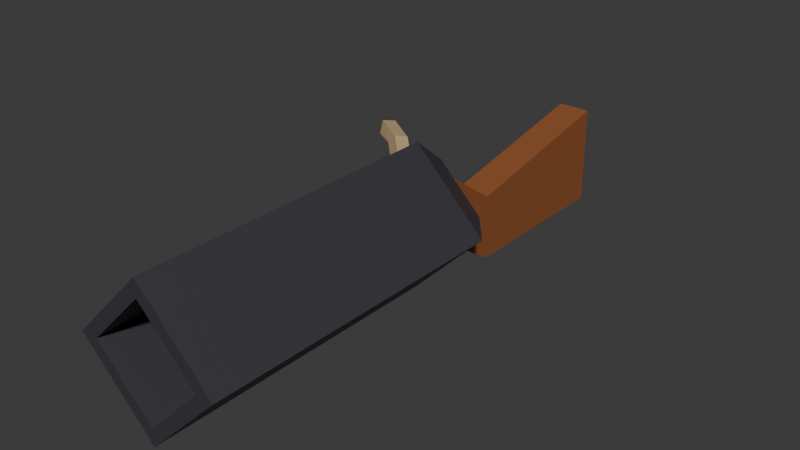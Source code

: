 # Source: cannon.blend  (saved by Blender 4.4.32; exported with 4.5.12 LTS)
import bpy
from mathutils import Matrix  # noqa: F401  (used for matrix-valued properties, if any)

bpy.ops.wm.read_factory_settings(use_empty=True)
scene = bpy.context.scene
scene.name = 'Scene'

# ---- collections
col_collection = bpy.data.collections.new('Collection'); scene.collection.children.link(col_collection)

# ---- materials (node trees are filled in below, after node groups)
mat_material = bpy.data.materials.new('Material')
mat_material.alpha_threshold = 0.0
mat_material.roughness = 0.5
mat_material.line_color = (0.0, 0.0, 0.0, 1.0)
mat_material_001 = bpy.data.materials.new('Material.001')
mat_material_002 = bpy.data.materials.new('Material.002')
mat_material_003 = bpy.data.materials.new('Material.003')

# ---- material node trees
mat_material.use_nodes = True; mat_material.node_tree.nodes.clear()
_N = mat_material.node_tree.nodes; _L = mat_material.node_tree.links
n0 = _N.new('ShaderNodeOutputMaterial'); n0.name = 'Material Output'; n0.location = (300, 300)
n1 = _N.new('ShaderNodeBsdfPrincipled'); n1.name = 'Principled BSDF'; n1.location = (10, 300)
n1.inputs[3].default_value = 1.45
_L.new(n1.outputs[0], n0.inputs[0])
n0.is_active_output = True
mat_material_001.use_nodes = True; mat_material_001.node_tree.nodes.clear()
_N = mat_material_001.node_tree.nodes; _L = mat_material_001.node_tree.links
n0 = _N.new('ShaderNodeBsdfPrincipled'); n0.name = 'Principled BSDF'; n0.location = (10, 300)
n0.inputs[0].default_value = (0.04373, 0.04374, 0.05286, 1.0)
n1 = _N.new('ShaderNodeOutputMaterial'); n1.name = 'Material Output'; n1.location = (300, 300)
_L.new(n0.outputs[0], n1.inputs[0])
n1.is_active_output = True
mat_material_002.use_nodes = True; mat_material_002.node_tree.nodes.clear()
_N = mat_material_002.node_tree.nodes; _L = mat_material_002.node_tree.links
n0 = _N.new('ShaderNodeBsdfPrincipled'); n0.name = 'Principled BSDF'; n0.location = (10, 300)
n0.inputs[0].default_value = (0.2918, 0.09531, 0.0319, 1.0)
n1 = _N.new('ShaderNodeOutputMaterial'); n1.name = 'Material Output'; n1.location = (300, 300)
_L.new(n0.outputs[0], n1.inputs[0])
n1.is_active_output = True
mat_material_003.use_nodes = True; mat_material_003.node_tree.nodes.clear()
_N = mat_material_003.node_tree.nodes; _L = mat_material_003.node_tree.links
n0 = _N.new('ShaderNodeBsdfPrincipled'); n0.name = 'Principled BSDF'; n0.location = (10, 300)
n0.inputs[0].default_value = (0.5029, 0.3613, 0.1946, 1.0)
n1 = _N.new('ShaderNodeOutputMaterial'); n1.name = 'Material Output'; n1.location = (300, 300)
_L.new(n0.outputs[0], n1.inputs[0])
n1.is_active_output = True

# ---- world
world_world = bpy.data.worlds.new('World'); scene.world = world_world
world_world.use_nodes = True; world_world.node_tree.nodes.clear()
_N = world_world.node_tree.nodes; _L = world_world.node_tree.links
n0 = _N.new('ShaderNodeOutputWorld'); n0.name = 'World Output'; n0.location = (300, 300)
n1 = _N.new('ShaderNodeBackground'); n1.name = 'Background'; n1.location = (10, 300)
n1.inputs[0].default_value = (0.05088, 0.05088, 0.05088, 1.0)
_L.new(n1.outputs[0], n0.inputs[0])
n0.is_active_output = True
world_world.color = (0.05088, 0.05088, 0.05088)
world_world.sun_shadow_jitter_overblur = 0.0

# ---- meshes
me_cube = bpy.data.meshes.new('Cube')
me_cube.from_pydata([(1.414, -0.9638, 0.294), (0.0, -0.9638, -1.12), (1.414, -6.953, 0.294), (0.0, -6.953, -1.12), (0.0, -0.9638, 1.708), (-1.414, -0.9638, 0.294), (0.0, -6.953, 1.708), (-1.414, -6.953, 0.294), (0.0, -0.2947, -0.5754), (-0.8693, -0.2947, 0.294), (0.8693, -0.2947, 0.294), (0.0, -0.2947, 1.163), (-1.081, -6.953, 0.294), (0.0, -6.953, 1.375), (1.081, -6.953, 0.294), (0.0, -6.953, -0.7869), (-1.081, -1.18, 0.294), (0.0, -1.18, 1.375), (1.081, -1.18, 0.294), (0.0, -1.18, -0.7869), (-0.9121, -0.7073, 0.8996), (-0.6357, -0.7474, 1.191), (-0.742, -0.3592, 0.7862), (-0.4657, -0.3993, 1.078), (-0.672, -0.9077, 0.6444), (-0.3956, -0.9478, 0.9359), (-0.5019, -0.5596, 0.531), (-0.2255, -0.5997, 0.8225), (-0.7233, -0.4276, 0.8576), (-0.8334, -0.653, 0.931), (-0.6545, -0.6789, 1.12), (-0.5444, -0.4536, 1.046), (-1.002, -0.1949, 1.154), (-1.112, -0.4202, 1.227), (-0.9333, -0.4461, 1.416), (-0.8232, -0.2208, 1.343), (-1.364, -0.004544, 1.19), (-1.459, -0.2417, 1.246), (-1.434, -0.1912, 1.501), (-1.339, 0.04591, 1.445), (-0.3204, 0.7328, -1.134), (-0.3204, -0.228, 0.8245), (0.3204, 0.7328, -1.134), (0.3204, -0.228, 0.8245), (-0.3204, -0.9958, -0.002317), (-0.3204, -1.008, 0.8245), (0.3204, -0.9958, -0.002317), (0.3204, -1.008, 0.8245), (-0.3204, 4.16, -1.134), (-0.3204, 4.145, 0.8245), (0.3204, 4.16, -1.134), (0.3204, 4.145, 0.8245), (0.3204, 2.461, -1.134), (0.3204, 0.7076, 0.1535), (-0.3204, 2.461, -1.134), (-0.3204, 0.7076, 0.1535)], [], [(0, 4, 6, 2), (6, 7, 12, 13), (7, 6, 4, 5), (5, 1, 3, 7), (1, 0, 2, 3), (5, 4, 11, 9), (9, 11, 10, 8), (1, 5, 9, 8), (4, 0, 10, 11), (0, 1, 8, 10), (13, 12, 16, 17), (7, 3, 15, 12), (2, 6, 13, 14), (3, 2, 14, 15), (19, 18, 17, 16), (12, 15, 19, 16), (15, 14, 18, 19), (14, 13, 17, 18), (21, 23, 31, 30), (22, 23, 27, 26), (26, 27, 25, 24), (24, 25, 21, 20), (22, 26, 24, 20), (27, 23, 21, 25), (31, 28, 32, 35), (22, 20, 29, 28), (23, 22, 28, 31), (20, 21, 30, 29), (34, 35, 39, 38), (29, 30, 34, 33), (30, 31, 35, 34), (28, 29, 33, 32), (37, 38, 39, 36), (32, 33, 37, 36), (35, 32, 36, 39), (33, 34, 38, 37), (44, 45, 41, 40), (53, 52, 50, 51), (43, 41, 45, 47), (40, 42, 46, 44), (42, 43, 47, 46), (48, 49, 51, 50), (52, 54, 48, 50), (55, 53, 51, 49), (54, 55, 49, 48), (40, 41, 55, 54), (41, 43, 53, 55), (42, 40, 54, 52), (43, 42, 52, 53)])
me_cube.polygons.foreach_set('material_index', [1, 1, 1, 1, 1, 1, 1, 1, 1, 1, 1, 1, 1, 1, 1, 1, 1, 1, 1, 1, 1, 1, 1, 1, 3, 1, 1, 1, 3, 3, 3, 3, 3, 3, 3, 3, 2, 2, 2, 2, 2, 2, 2, 2, 2, 2, 2, 2, 2])
_uv = me_cube.uv_layers.new(name='UVMap')
_uv.uv.foreach_set('vector', [0.625, 0.5, 0.875, 0.5, 0.875, 0.75, 0.625, 0.75, 0.625, 0.0, 0.375, 0.0, 0.375, 0.0, 0.625, 0.0, 0.375, 0.0, 0.625, 0.0, 0.625, 0.25, 0.375, 0.25, 0.125, 0.5, 0.375, 0.5, 0.375, 0.75, 0.125, 0.75, 0.375, 0.5, 0.625, 0.5, 0.625, 0.75, 0.375, 0.75, 0.375, 0.25, 0.625, 0.25, 0.625, 0.25, 0.375, 0.25, 0.375, 0.25, 0.625, 0.25, 0.625, 0.5, 0.375, 0.5, 0.375, 0.5, 0.125, 0.5, 0.125, 0.5, 0.375, 0.5, 0.875, 0.5, 0.625, 0.5, 0.625, 0.5, 0.875, 0.5, 0.625, 0.5, 0.375, 0.5, 0.375, 0.5, 0.625, 0.5, 0.625, 0.0, 0.375, 0.0, 0.375, 0.0, 0.625, 0.0, 0.125, 0.75, 0.375, 0.75, 0.375, 0.75, 0.125, 0.75, 0.625, 0.75, 0.875, 0.75, 0.875, 0.75, 0.625, 0.75, 0.375, 0.75, 0.625, 0.75, 0.625, 0.75, 0.375, 0.75, 0.375, 0.75, 0.625, 0.75, 0.625, 1.0, 0.375, 1.0, 0.125, 0.75, 0.375, 0.75, 0.375, 0.75, 0.125, 0.75, 0.375, 0.75, 0.625, 0.75, 0.625, 0.75, 0.375, 0.75, 0.625, 0.75, 0.875, 0.75, 0.875, 0.75, 0.625, 0.75, 0.875, 0.75, 0.875, 0.5, 0.875, 0.5, 0.875, 0.75, 0.375, 0.25, 0.625, 0.25, 0.625, 0.5, 0.375, 0.5, 0.375, 0.5, 0.625, 0.5, 0.625, 0.75, 0.375, 0.75, 0.375, 0.75, 0.625, 0.75, 0.625, 1.0, 0.375, 1.0, 0.125, 0.5, 0.375, 0.5, 0.375, 0.75, 0.125, 0.75, 0.625, 0.5, 0.875, 0.5, 0.875, 0.75, 0.625, 0.75, 0.625, 0.25, 0.375, 0.25, 0.375, 0.25, 0.625, 0.25, 0.125, 0.5, 0.125, 0.75, 0.125, 0.75, 0.125, 0.5, 0.625, 0.25, 0.375, 0.25, 0.375, 0.25, 0.625, 0.25, 0.375, 1.0, 0.625, 1.0, 0.625, 1.0, 0.375, 1.0, 0.875, 0.75, 0.875, 0.5, 0.875, 0.5, 0.875, 0.75, 0.375, 1.0, 0.625, 1.0, 0.625, 1.0, 0.375, 1.0, 0.875, 0.75, 0.875, 0.5, 0.875, 0.5, 0.875, 0.75, 0.125, 0.5, 0.125, 0.75, 0.125, 0.75, 0.125, 0.5, 0.375, 0.0, 0.625, 0.0, 0.625, 0.25, 0.375, 0.25, 0.125, 0.5, 0.125, 0.75, 0.125, 0.75, 0.125, 0.5, 0.625, 0.25, 0.375, 0.25, 0.375, 0.25, 0.625, 0.25, 0.375, 1.0, 0.625, 1.0, 0.625, 1.0, 0.375, 1.0, 0.375, 0.125, 0.625, 0.125, 0.625, 0.25, 0.375, 0.25, 0.625, 0.5, 0.375, 0.5, 0.375, 0.5, 0.625, 0.5, 0.625, 0.5, 0.875, 0.5, 0.875, 0.625, 0.625, 0.625, 0.125, 0.5, 0.375, 0.5, 0.375, 0.625, 0.125, 0.625, 0.375, 0.5, 0.625, 0.5, 0.625, 0.625, 0.375, 0.625, 0.375, 0.25, 0.625, 0.25, 0.625, 0.5, 0.375, 0.5, 0.375, 0.5, 0.125, 0.5, 0.125, 0.5, 0.375, 0.5, 0.875, 0.5, 0.625, 0.5, 0.625, 0.5, 0.875, 0.5, 0.375, 0.25, 0.625, 0.25, 0.625, 0.25, 0.375, 0.25, 0.375, 0.25, 0.625, 0.25, 0.625, 0.25, 0.375, 0.25, 0.875, 0.5, 0.625, 0.5, 0.625, 0.5, 0.875, 0.5, 0.375, 0.5, 0.125, 0.5, 0.125, 0.5, 0.375, 0.5, 0.625, 0.5, 0.375, 0.5, 0.375, 0.5, 0.625, 0.5])
me_cube.materials.append(mat_material)
me_cube.materials.append(mat_material_001)
me_cube.materials.append(mat_material_002)
me_cube.materials.append(mat_material_003)
me_cube.use_mirror_vertex_groups = False
me_cube.update()

# ---- objects
ob_cube = bpy.data.objects.new('Cube', me_cube)

# ---- transforms, parenting, visibility, modifiers, constraints
ob_cube.location = (0.0, 0.0, 0.0)
ob_cube.scale = (0.1241, 0.1241, 0.1241)
ob_cube.lock_rotations_4d = False
ob_cube.empty_display_type = 'ARROWS'
ob_cube.lineart.crease_threshold = 0.0

# ---- collection membership
col_collection.objects.link(ob_cube)

# ---- scene / render settings (as saved in the file)
scene.frame_start = 1; scene.frame_end = 250; scene.frame_set(1)
scene.render.engine = 'BLENDER_EEVEE_NEXT'
bpy.context.view_layer.update()

# ---- added for rendering (the .blend has no active camera and no usable light): camera, sun
cam_auto = bpy.data.cameras.new('AutoCamera')
cam_auto.lens = 50.0
cam_auto.sensor_width = 36.0
cam_auto.clip_end = 1000.0
ob_auto_camera = bpy.data.objects.new('AutoCamera', cam_auto)
scene.collection.objects.link(ob_auto_camera)
ob_auto_camera.location = (1.3547, -1.8022, 1.12159)
ob_auto_camera.rotation_euler = (1.09748, -7.21219e-08, 0.694738)
scene.camera = ob_auto_camera
light_auto_sun = bpy.data.lights.new('AutoSun', 'SUN')
light_auto_sun.energy = 3.0
light_auto_sun.angle = 0.0523599
ob_auto_sun = bpy.data.objects.new('AutoSun', light_auto_sun)
scene.collection.objects.link(ob_auto_sun)
ob_auto_sun.rotation_euler = (0.872665, 0.174533, 0.523599)
bpy.context.view_layer.update()
